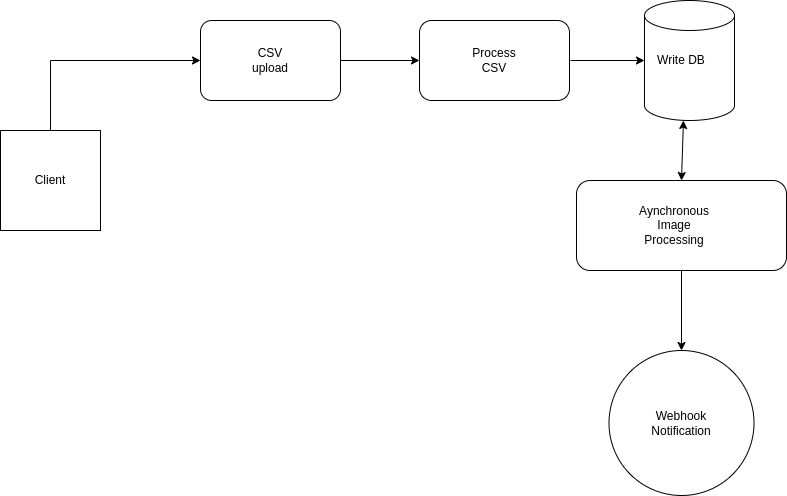

The diagram above was exported from draw.io. Its source (the exported page's mxGraphModel, read from the mxfile embedded in the PNG):
<mxGraphModel dx="1877" dy="579" grid="1" gridSize="10" guides="1" tooltips="1" connect="1" arrows="1" fold="1" page="1" pageScale="1" pageWidth="827" pageHeight="1169" math="0" shadow="0">
  <root>
    <mxCell id="0" />
    <mxCell id="1" parent="0" />
    <mxCell id="yixXTj8mZsjVA6j3Rh0R-7" value="" style="whiteSpace=wrap;html=1;aspect=fixed;" vertex="1" parent="1">
      <mxGeometry x="-80" y="190" width="100" height="100" as="geometry" />
    </mxCell>
    <mxCell id="yixXTj8mZsjVA6j3Rh0R-8" value="Client" style="text;html=1;align=center;verticalAlign=middle;whiteSpace=wrap;rounded=0;" vertex="1" parent="1">
      <mxGeometry x="-60" y="225" width="60" height="30" as="geometry" />
    </mxCell>
    <mxCell id="yixXTj8mZsjVA6j3Rh0R-9" value="" style="rounded=1;whiteSpace=wrap;html=1;" vertex="1" parent="1">
      <mxGeometry x="496" y="240" width="210" height="90" as="geometry" />
    </mxCell>
    <mxCell id="yixXTj8mZsjVA6j3Rh0R-10" value="Aynchronous Image Processing" style="text;html=1;align=center;verticalAlign=middle;whiteSpace=wrap;rounded=0;" vertex="1" parent="1">
      <mxGeometry x="564" y="270" width="60" height="30" as="geometry" />
    </mxCell>
    <mxCell id="yixXTj8mZsjVA6j3Rh0R-12" value="" style="rounded=1;whiteSpace=wrap;html=1;arcSize=14;" vertex="1" parent="1">
      <mxGeometry x="120" y="80" width="140" height="80" as="geometry" />
    </mxCell>
    <mxCell id="yixXTj8mZsjVA6j3Rh0R-13" value="CSV upload" style="text;html=1;align=center;verticalAlign=middle;whiteSpace=wrap;rounded=0;" vertex="1" parent="1">
      <mxGeometry x="160" y="105" width="60" height="30" as="geometry" />
    </mxCell>
    <mxCell id="yixXTj8mZsjVA6j3Rh0R-14" value="" style="rounded=1;whiteSpace=wrap;html=1;" vertex="1" parent="1">
      <mxGeometry x="339" y="80" width="150" height="80" as="geometry" />
    </mxCell>
    <mxCell id="yixXTj8mZsjVA6j3Rh0R-15" value="Process CSV" style="text;html=1;align=center;verticalAlign=middle;whiteSpace=wrap;rounded=0;" vertex="1" parent="1">
      <mxGeometry x="384" y="105" width="60" height="30" as="geometry" />
    </mxCell>
    <mxCell id="yixXTj8mZsjVA6j3Rh0R-17" value="" style="shape=cylinder3;whiteSpace=wrap;html=1;boundedLbl=1;backgroundOutline=1;size=15;" vertex="1" parent="1">
      <mxGeometry x="564" y="60" width="90" height="120" as="geometry" />
    </mxCell>
    <mxCell id="yixXTj8mZsjVA6j3Rh0R-18" value="Write DB" style="text;html=1;align=center;verticalAlign=middle;whiteSpace=wrap;rounded=0;" vertex="1" parent="1">
      <mxGeometry x="571" y="105" width="60" height="30" as="geometry" />
    </mxCell>
    <mxCell id="yixXTj8mZsjVA6j3Rh0R-31" value="" style="endArrow=classic;html=1;rounded=0;exitX=0.5;exitY=0;exitDx=0;exitDy=0;entryX=0;entryY=0.5;entryDx=0;entryDy=0;" edge="1" parent="1" source="yixXTj8mZsjVA6j3Rh0R-7" target="yixXTj8mZsjVA6j3Rh0R-12">
      <mxGeometry width="50" height="50" relative="1" as="geometry">
        <mxPoint x="390" y="330" as="sourcePoint" />
        <mxPoint x="-30" y="120" as="targetPoint" />
        <Array as="points">
          <mxPoint x="-30" y="120" />
        </Array>
      </mxGeometry>
    </mxCell>
    <mxCell id="yixXTj8mZsjVA6j3Rh0R-32" value="" style="endArrow=classic;html=1;rounded=0;exitX=1;exitY=0.5;exitDx=0;exitDy=0;entryX=0;entryY=0.5;entryDx=0;entryDy=0;" edge="1" parent="1" source="yixXTj8mZsjVA6j3Rh0R-12" target="yixXTj8mZsjVA6j3Rh0R-14">
      <mxGeometry width="50" height="50" relative="1" as="geometry">
        <mxPoint x="390" y="330" as="sourcePoint" />
        <mxPoint x="440" y="280" as="targetPoint" />
      </mxGeometry>
    </mxCell>
    <mxCell id="yixXTj8mZsjVA6j3Rh0R-33" value="" style="endArrow=classic;html=1;rounded=0;entryX=0;entryY=0.5;entryDx=0;entryDy=0;entryPerimeter=0;" edge="1" parent="1" target="yixXTj8mZsjVA6j3Rh0R-17">
      <mxGeometry width="50" height="50" relative="1" as="geometry">
        <mxPoint x="490" y="120" as="sourcePoint" />
        <mxPoint x="440" y="280" as="targetPoint" />
      </mxGeometry>
    </mxCell>
    <mxCell id="yixXTj8mZsjVA6j3Rh0R-36" value="" style="endArrow=classic;startArrow=classic;html=1;rounded=0;entryX=0.5;entryY=0;entryDx=0;entryDy=0;exitX=0.433;exitY=1;exitDx=0;exitDy=0;exitPerimeter=0;" edge="1" parent="1" source="yixXTj8mZsjVA6j3Rh0R-17" target="yixXTj8mZsjVA6j3Rh0R-9">
      <mxGeometry width="50" height="50" relative="1" as="geometry">
        <mxPoint x="390" y="330" as="sourcePoint" />
        <mxPoint x="440" y="280" as="targetPoint" />
        <Array as="points" />
      </mxGeometry>
    </mxCell>
    <mxCell id="yixXTj8mZsjVA6j3Rh0R-37" value="" style="ellipse;whiteSpace=wrap;html=1;aspect=fixed;" vertex="1" parent="1">
      <mxGeometry x="528.5" y="410" width="145" height="145" as="geometry" />
    </mxCell>
    <mxCell id="yixXTj8mZsjVA6j3Rh0R-39" value="Webhook Notification" style="text;html=1;align=center;verticalAlign=middle;whiteSpace=wrap;rounded=0;" vertex="1" parent="1">
      <mxGeometry x="571" y="467.5" width="60" height="30" as="geometry" />
    </mxCell>
    <mxCell id="yixXTj8mZsjVA6j3Rh0R-40" value="" style="endArrow=classic;html=1;rounded=0;entryX=0.5;entryY=0;entryDx=0;entryDy=0;exitX=0.5;exitY=1;exitDx=0;exitDy=0;" edge="1" parent="1" source="yixXTj8mZsjVA6j3Rh0R-9" target="yixXTj8mZsjVA6j3Rh0R-37">
      <mxGeometry width="50" height="50" relative="1" as="geometry">
        <mxPoint x="390" y="330" as="sourcePoint" />
        <mxPoint x="440" y="280" as="targetPoint" />
      </mxGeometry>
    </mxCell>
  </root>
</mxGraphModel>